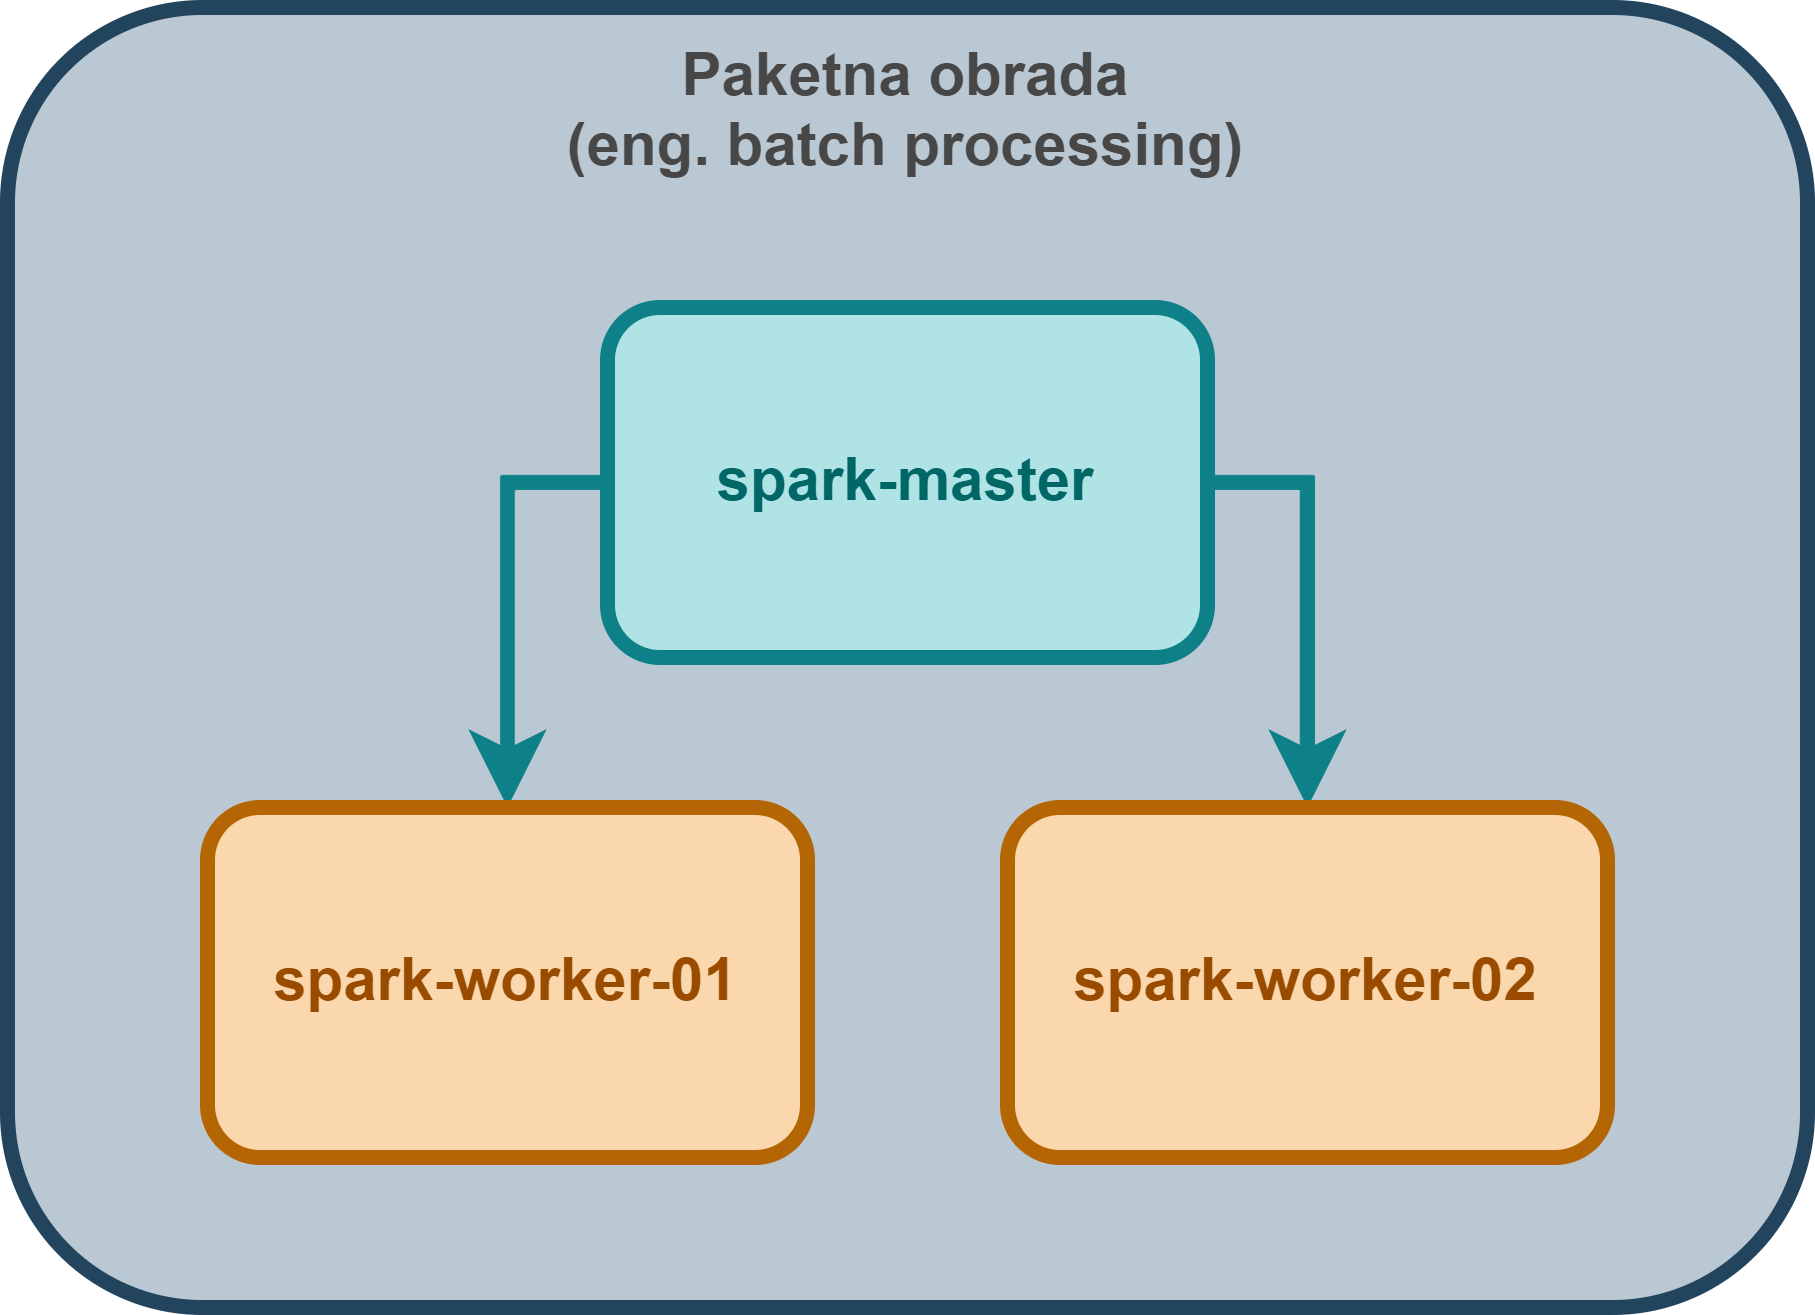

The diagram above was exported from draw.io. Its source (the exported page's mxGraphModel, read from the mxfile embedded in the PNG):
<mxGraphModel dx="1050" dy="515" grid="1" gridSize="10" guides="1" tooltips="1" connect="1" arrows="1" fold="1" page="1" pageScale="1" pageWidth="850" pageHeight="1100" math="0" shadow="0">
  <root>
    <mxCell id="0" />
    <mxCell id="1" parent="0" />
    <mxCell id="IsZJwhwSoZPJrdXdf7ZC-1" value="&lt;font color=&quot;#474747&quot;&gt;Paketna obrada&lt;br&gt;(eng. batch processing)&lt;/font&gt;" style="rounded=1;whiteSpace=wrap;html=1;verticalAlign=top;fontStyle=1;strokeWidth=3;fillColor=#bac8d3;strokeColor=#23445d;" vertex="1" parent="1">
      <mxGeometry x="260" y="120" width="360" height="260" as="geometry" />
    </mxCell>
    <mxCell id="IsZJwhwSoZPJrdXdf7ZC-5" style="edgeStyle=orthogonalEdgeStyle;rounded=0;orthogonalLoop=1;jettySize=auto;html=1;exitX=0;exitY=0.5;exitDx=0;exitDy=0;entryX=0.5;entryY=0;entryDx=0;entryDy=0;strokeWidth=3;fillColor=#b0e3e6;strokeColor=#0e8088;" edge="1" parent="1" source="IsZJwhwSoZPJrdXdf7ZC-2" target="IsZJwhwSoZPJrdXdf7ZC-3">
      <mxGeometry relative="1" as="geometry" />
    </mxCell>
    <mxCell id="IsZJwhwSoZPJrdXdf7ZC-6" style="edgeStyle=orthogonalEdgeStyle;rounded=0;orthogonalLoop=1;jettySize=auto;html=1;exitX=1;exitY=0.5;exitDx=0;exitDy=0;entryX=0.5;entryY=0;entryDx=0;entryDy=0;strokeWidth=3;fillColor=#b0e3e6;strokeColor=#0e8088;" edge="1" parent="1" source="IsZJwhwSoZPJrdXdf7ZC-2" target="IsZJwhwSoZPJrdXdf7ZC-4">
      <mxGeometry relative="1" as="geometry" />
    </mxCell>
    <mxCell id="IsZJwhwSoZPJrdXdf7ZC-2" value="spark-master" style="rounded=1;whiteSpace=wrap;html=1;fontStyle=1;strokeWidth=3;fillColor=#b0e3e6;strokeColor=#0e8088;fontColor=#006666;" vertex="1" parent="1">
      <mxGeometry x="380" y="180" width="120" height="70" as="geometry" />
    </mxCell>
    <mxCell id="IsZJwhwSoZPJrdXdf7ZC-3" value="spark-worker-01" style="rounded=1;whiteSpace=wrap;html=1;fontStyle=1;strokeWidth=3;fillColor=#fad7ac;strokeColor=#b46504;fontColor=#994C00;" vertex="1" parent="1">
      <mxGeometry x="300" y="280" width="120" height="70" as="geometry" />
    </mxCell>
    <mxCell id="IsZJwhwSoZPJrdXdf7ZC-4" value="spark-worker-02" style="rounded=1;whiteSpace=wrap;html=1;fontStyle=1;strokeWidth=3;fillColor=#fad7ac;strokeColor=#b46504;fontColor=#994C00;" vertex="1" parent="1">
      <mxGeometry x="460" y="280" width="120" height="70" as="geometry" />
    </mxCell>
  </root>
</mxGraphModel>